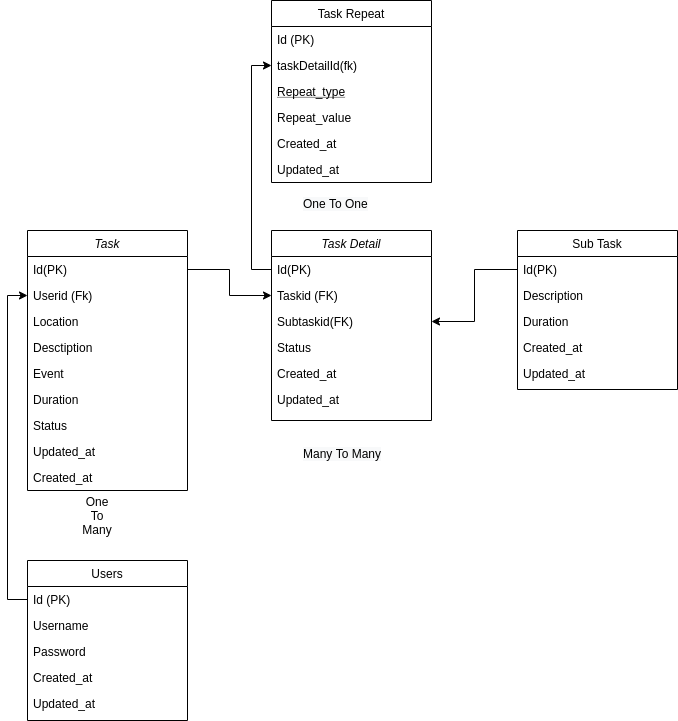

The diagram above was exported from draw.io. Its source (the exported page's mxGraphModel, read from the mxfile embedded in the PNG):
<mxGraphModel dx="1360" dy="774" grid="1" gridSize="10" guides="1" tooltips="1" connect="1" arrows="1" fold="1" page="1" pageScale="1" pageWidth="827" pageHeight="1169" math="0" shadow="0">
  <root>
    <mxCell id="WIyWlLk6GJQsqaUBKTNV-0" />
    <mxCell id="WIyWlLk6GJQsqaUBKTNV-1" parent="WIyWlLk6GJQsqaUBKTNV-0" />
    <mxCell id="-jXoq2ymcnCktBTBT6rM-16" style="edgeStyle=orthogonalEdgeStyle;rounded=0;orthogonalLoop=1;jettySize=auto;html=1;exitX=0;exitY=0.5;exitDx=0;exitDy=0;entryX=0;entryY=0.5;entryDx=0;entryDy=0;" edge="1" parent="WIyWlLk6GJQsqaUBKTNV-1" source="-jXoq2ymcnCktBTBT6rM-1" target="zkfFHV4jXpPFQw0GAbJ--2">
      <mxGeometry relative="1" as="geometry" />
    </mxCell>
    <mxCell id="-jXoq2ymcnCktBTBT6rM-17" value="One To Many" style="text;html=1;strokeColor=none;fillColor=none;align=center;verticalAlign=middle;whiteSpace=wrap;rounded=0;" vertex="1" parent="WIyWlLk6GJQsqaUBKTNV-1">
      <mxGeometry x="140" y="575" width="40" height="20" as="geometry" />
    </mxCell>
    <mxCell id="-jXoq2ymcnCktBTBT6rM-28" style="edgeStyle=orthogonalEdgeStyle;rounded=0;orthogonalLoop=1;jettySize=auto;html=1;exitX=1;exitY=0.5;exitDx=0;exitDy=0;" edge="1" parent="WIyWlLk6GJQsqaUBKTNV-1" source="zkfFHV4jXpPFQw0GAbJ--1" target="-jXoq2ymcnCktBTBT6rM-20">
      <mxGeometry relative="1" as="geometry" />
    </mxCell>
    <mxCell id="-jXoq2ymcnCktBTBT6rM-29" value="&lt;span style=&quot;color: rgb(0 , 0 , 0) ; font-family: &amp;#34;helvetica&amp;#34; ; font-size: 12px ; font-style: normal ; font-weight: 400 ; letter-spacing: normal ; text-align: center ; text-indent: 0px ; text-transform: none ; word-spacing: 0px ; background-color: rgb(248 , 249 , 250) ; display: inline ; float: none&quot;&gt;Many To Many&lt;/span&gt;" style="text;whiteSpace=wrap;html=1;" vertex="1" parent="WIyWlLk6GJQsqaUBKTNV-1">
      <mxGeometry x="364" y="510" width="100" height="30" as="geometry" />
    </mxCell>
    <mxCell id="-jXoq2ymcnCktBTBT6rM-18" value="Task Detail" style="swimlane;fontStyle=2;align=center;verticalAlign=top;childLayout=stackLayout;horizontal=1;startSize=26;horizontalStack=0;resizeParent=1;resizeLast=0;collapsible=1;marginBottom=0;rounded=0;shadow=0;strokeWidth=1;" vertex="1" parent="WIyWlLk6GJQsqaUBKTNV-1">
      <mxGeometry x="334" y="300" width="160" height="190" as="geometry">
        <mxRectangle x="230" y="140" width="160" height="26" as="alternateBounds" />
      </mxGeometry>
    </mxCell>
    <mxCell id="-jXoq2ymcnCktBTBT6rM-19" value="Id(PK)" style="text;align=left;verticalAlign=top;spacingLeft=4;spacingRight=4;overflow=hidden;rotatable=0;points=[[0,0.5],[1,0.5]];portConstraint=eastwest;" vertex="1" parent="-jXoq2ymcnCktBTBT6rM-18">
      <mxGeometry y="26" width="160" height="26" as="geometry" />
    </mxCell>
    <mxCell id="-jXoq2ymcnCktBTBT6rM-20" value="Taskid (FK)" style="text;align=left;verticalAlign=top;spacingLeft=4;spacingRight=4;overflow=hidden;rotatable=0;points=[[0,0.5],[1,0.5]];portConstraint=eastwest;rounded=0;shadow=0;html=0;" vertex="1" parent="-jXoq2ymcnCktBTBT6rM-18">
      <mxGeometry y="52" width="160" height="26" as="geometry" />
    </mxCell>
    <mxCell id="-jXoq2ymcnCktBTBT6rM-21" value="Subtaskid(FK)" style="text;align=left;verticalAlign=top;spacingLeft=4;spacingRight=4;overflow=hidden;rotatable=0;points=[[0,0.5],[1,0.5]];portConstraint=eastwest;rounded=0;shadow=0;html=0;" vertex="1" parent="-jXoq2ymcnCktBTBT6rM-18">
      <mxGeometry y="78" width="160" height="26" as="geometry" />
    </mxCell>
    <mxCell id="-jXoq2ymcnCktBTBT6rM-22" value="Status" style="text;align=left;verticalAlign=top;spacingLeft=4;spacingRight=4;overflow=hidden;rotatable=0;points=[[0,0.5],[1,0.5]];portConstraint=eastwest;rounded=0;shadow=0;html=0;" vertex="1" parent="-jXoq2ymcnCktBTBT6rM-18">
      <mxGeometry y="104" width="160" height="26" as="geometry" />
    </mxCell>
    <mxCell id="-jXoq2ymcnCktBTBT6rM-23" value="Created_at" style="text;align=left;verticalAlign=top;spacingLeft=4;spacingRight=4;overflow=hidden;rotatable=0;points=[[0,0.5],[1,0.5]];portConstraint=eastwest;rounded=0;shadow=0;html=0;" vertex="1" parent="-jXoq2ymcnCktBTBT6rM-18">
      <mxGeometry y="130" width="160" height="26" as="geometry" />
    </mxCell>
    <mxCell id="-jXoq2ymcnCktBTBT6rM-24" value="Updated_at" style="text;align=left;verticalAlign=top;spacingLeft=4;spacingRight=4;overflow=hidden;rotatable=0;points=[[0,0.5],[1,0.5]];portConstraint=eastwest;rounded=0;shadow=0;html=0;" vertex="1" parent="-jXoq2ymcnCktBTBT6rM-18">
      <mxGeometry y="156" width="160" height="26" as="geometry" />
    </mxCell>
    <mxCell id="-jXoq2ymcnCktBTBT6rM-30" style="edgeStyle=orthogonalEdgeStyle;rounded=0;orthogonalLoop=1;jettySize=auto;html=1;exitX=0;exitY=0.5;exitDx=0;exitDy=0;" edge="1" parent="WIyWlLk6GJQsqaUBKTNV-1" source="zkfFHV4jXpPFQw0GAbJ--18" target="-jXoq2ymcnCktBTBT6rM-21">
      <mxGeometry relative="1" as="geometry" />
    </mxCell>
    <mxCell id="-jXoq2ymcnCktBTBT6rM-31" value="&lt;span style=&quot;color: rgb(0 , 0 , 0) ; font-family: &amp;#34;helvetica&amp;#34; ; font-size: 12px ; font-style: normal ; font-weight: 400 ; letter-spacing: normal ; text-align: center ; text-indent: 0px ; text-transform: none ; word-spacing: 0px ; background-color: rgb(248 , 249 , 250) ; display: inline ; float: none&quot;&gt;One To One&lt;br&gt;&lt;/span&gt;" style="text;whiteSpace=wrap;html=1;" vertex="1" parent="WIyWlLk6GJQsqaUBKTNV-1">
      <mxGeometry x="364" y="260" width="100" height="30" as="geometry" />
    </mxCell>
    <mxCell id="-jXoq2ymcnCktBTBT6rM-35" style="edgeStyle=orthogonalEdgeStyle;rounded=0;orthogonalLoop=1;jettySize=auto;html=1;exitX=0;exitY=0.5;exitDx=0;exitDy=0;entryX=0;entryY=0.5;entryDx=0;entryDy=0;" edge="1" parent="WIyWlLk6GJQsqaUBKTNV-1" source="-jXoq2ymcnCktBTBT6rM-19" target="zkfFHV4jXpPFQw0GAbJ--8">
      <mxGeometry relative="1" as="geometry" />
    </mxCell>
    <mxCell id="zkfFHV4jXpPFQw0GAbJ--6" value="Task Repeat" style="swimlane;fontStyle=0;align=center;verticalAlign=top;childLayout=stackLayout;horizontal=1;startSize=26;horizontalStack=0;resizeParent=1;resizeLast=0;collapsible=1;marginBottom=0;rounded=0;shadow=0;strokeWidth=1;" parent="WIyWlLk6GJQsqaUBKTNV-1" vertex="1">
      <mxGeometry x="334" y="70" width="160" height="182" as="geometry">
        <mxRectangle x="130" y="380" width="160" height="26" as="alternateBounds" />
      </mxGeometry>
    </mxCell>
    <mxCell id="zkfFHV4jXpPFQw0GAbJ--7" value="Id (PK)" style="text;align=left;verticalAlign=top;spacingLeft=4;spacingRight=4;overflow=hidden;rotatable=0;points=[[0,0.5],[1,0.5]];portConstraint=eastwest;" parent="zkfFHV4jXpPFQw0GAbJ--6" vertex="1">
      <mxGeometry y="26" width="160" height="26" as="geometry" />
    </mxCell>
    <mxCell id="zkfFHV4jXpPFQw0GAbJ--8" value="taskDetailId(fk)" style="text;align=left;verticalAlign=top;spacingLeft=4;spacingRight=4;overflow=hidden;rotatable=0;points=[[0,0.5],[1,0.5]];portConstraint=eastwest;rounded=0;shadow=0;html=0;" parent="zkfFHV4jXpPFQw0GAbJ--6" vertex="1">
      <mxGeometry y="52" width="160" height="26" as="geometry" />
    </mxCell>
    <mxCell id="zkfFHV4jXpPFQw0GAbJ--10" value="Repeat_type" style="text;align=left;verticalAlign=top;spacingLeft=4;spacingRight=4;overflow=hidden;rotatable=0;points=[[0,0.5],[1,0.5]];portConstraint=eastwest;fontStyle=4" parent="zkfFHV4jXpPFQw0GAbJ--6" vertex="1">
      <mxGeometry y="78" width="160" height="26" as="geometry" />
    </mxCell>
    <mxCell id="zkfFHV4jXpPFQw0GAbJ--11" value="Repeat_value" style="text;align=left;verticalAlign=top;spacingLeft=4;spacingRight=4;overflow=hidden;rotatable=0;points=[[0,0.5],[1,0.5]];portConstraint=eastwest;" parent="zkfFHV4jXpPFQw0GAbJ--6" vertex="1">
      <mxGeometry y="104" width="160" height="26" as="geometry" />
    </mxCell>
    <mxCell id="-jXoq2ymcnCktBTBT6rM-32" value="Created_at" style="text;align=left;verticalAlign=top;spacingLeft=4;spacingRight=4;overflow=hidden;rotatable=0;points=[[0,0.5],[1,0.5]];portConstraint=eastwest;" vertex="1" parent="zkfFHV4jXpPFQw0GAbJ--6">
      <mxGeometry y="130" width="160" height="26" as="geometry" />
    </mxCell>
    <mxCell id="-jXoq2ymcnCktBTBT6rM-33" value="Updated_at" style="text;align=left;verticalAlign=top;spacingLeft=4;spacingRight=4;overflow=hidden;rotatable=0;points=[[0,0.5],[1,0.5]];portConstraint=eastwest;" vertex="1" parent="zkfFHV4jXpPFQw0GAbJ--6">
      <mxGeometry y="156" width="160" height="26" as="geometry" />
    </mxCell>
    <mxCell id="zkfFHV4jXpPFQw0GAbJ--17" value="Sub Task" style="swimlane;fontStyle=0;align=center;verticalAlign=top;childLayout=stackLayout;horizontal=1;startSize=26;horizontalStack=0;resizeParent=1;resizeLast=0;collapsible=1;marginBottom=0;rounded=0;shadow=0;strokeWidth=1;" parent="WIyWlLk6GJQsqaUBKTNV-1" vertex="1">
      <mxGeometry x="580" y="300" width="160" height="159" as="geometry">
        <mxRectangle x="550" y="140" width="160" height="26" as="alternateBounds" />
      </mxGeometry>
    </mxCell>
    <mxCell id="zkfFHV4jXpPFQw0GAbJ--18" value="Id(PK)" style="text;align=left;verticalAlign=top;spacingLeft=4;spacingRight=4;overflow=hidden;rotatable=0;points=[[0,0.5],[1,0.5]];portConstraint=eastwest;" parent="zkfFHV4jXpPFQw0GAbJ--17" vertex="1">
      <mxGeometry y="26" width="160" height="26" as="geometry" />
    </mxCell>
    <mxCell id="zkfFHV4jXpPFQw0GAbJ--19" value="Description" style="text;align=left;verticalAlign=top;spacingLeft=4;spacingRight=4;overflow=hidden;rotatable=0;points=[[0,0.5],[1,0.5]];portConstraint=eastwest;rounded=0;shadow=0;html=0;" parent="zkfFHV4jXpPFQw0GAbJ--17" vertex="1">
      <mxGeometry y="52" width="160" height="26" as="geometry" />
    </mxCell>
    <mxCell id="zkfFHV4jXpPFQw0GAbJ--20" value="Duration" style="text;align=left;verticalAlign=top;spacingLeft=4;spacingRight=4;overflow=hidden;rotatable=0;points=[[0,0.5],[1,0.5]];portConstraint=eastwest;rounded=0;shadow=0;html=0;" parent="zkfFHV4jXpPFQw0GAbJ--17" vertex="1">
      <mxGeometry y="78" width="160" height="26" as="geometry" />
    </mxCell>
    <mxCell id="zkfFHV4jXpPFQw0GAbJ--21" value="Created_at" style="text;align=left;verticalAlign=top;spacingLeft=4;spacingRight=4;overflow=hidden;rotatable=0;points=[[0,0.5],[1,0.5]];portConstraint=eastwest;rounded=0;shadow=0;html=0;" parent="zkfFHV4jXpPFQw0GAbJ--17" vertex="1">
      <mxGeometry y="104" width="160" height="26" as="geometry" />
    </mxCell>
    <mxCell id="zkfFHV4jXpPFQw0GAbJ--22" value="Updated_at" style="text;align=left;verticalAlign=top;spacingLeft=4;spacingRight=4;overflow=hidden;rotatable=0;points=[[0,0.5],[1,0.5]];portConstraint=eastwest;rounded=0;shadow=0;html=0;" parent="zkfFHV4jXpPFQw0GAbJ--17" vertex="1">
      <mxGeometry y="130" width="160" height="26" as="geometry" />
    </mxCell>
    <mxCell id="zkfFHV4jXpPFQw0GAbJ--0" value="Task" style="swimlane;fontStyle=2;align=center;verticalAlign=top;childLayout=stackLayout;horizontal=1;startSize=26;horizontalStack=0;resizeParent=1;resizeLast=0;collapsible=1;marginBottom=0;rounded=0;shadow=0;strokeWidth=1;" parent="WIyWlLk6GJQsqaUBKTNV-1" vertex="1">
      <mxGeometry x="90" y="300" width="160" height="260" as="geometry">
        <mxRectangle x="230" y="140" width="160" height="26" as="alternateBounds" />
      </mxGeometry>
    </mxCell>
    <mxCell id="zkfFHV4jXpPFQw0GAbJ--1" value="Id(PK)" style="text;align=left;verticalAlign=top;spacingLeft=4;spacingRight=4;overflow=hidden;rotatable=0;points=[[0,0.5],[1,0.5]];portConstraint=eastwest;" parent="zkfFHV4jXpPFQw0GAbJ--0" vertex="1">
      <mxGeometry y="26" width="160" height="26" as="geometry" />
    </mxCell>
    <mxCell id="zkfFHV4jXpPFQw0GAbJ--2" value="Userid (Fk)" style="text;align=left;verticalAlign=top;spacingLeft=4;spacingRight=4;overflow=hidden;rotatable=0;points=[[0,0.5],[1,0.5]];portConstraint=eastwest;rounded=0;shadow=0;html=0;" parent="zkfFHV4jXpPFQw0GAbJ--0" vertex="1">
      <mxGeometry y="52" width="160" height="26" as="geometry" />
    </mxCell>
    <mxCell id="zkfFHV4jXpPFQw0GAbJ--3" value="Location" style="text;align=left;verticalAlign=top;spacingLeft=4;spacingRight=4;overflow=hidden;rotatable=0;points=[[0,0.5],[1,0.5]];portConstraint=eastwest;rounded=0;shadow=0;html=0;" parent="zkfFHV4jXpPFQw0GAbJ--0" vertex="1">
      <mxGeometry y="78" width="160" height="26" as="geometry" />
    </mxCell>
    <mxCell id="-jXoq2ymcnCktBTBT6rM-9" value="Desctiption" style="text;align=left;verticalAlign=top;spacingLeft=4;spacingRight=4;overflow=hidden;rotatable=0;points=[[0,0.5],[1,0.5]];portConstraint=eastwest;rounded=0;shadow=0;html=0;" vertex="1" parent="zkfFHV4jXpPFQw0GAbJ--0">
      <mxGeometry y="104" width="160" height="26" as="geometry" />
    </mxCell>
    <mxCell id="-jXoq2ymcnCktBTBT6rM-10" value="Event" style="text;align=left;verticalAlign=top;spacingLeft=4;spacingRight=4;overflow=hidden;rotatable=0;points=[[0,0.5],[1,0.5]];portConstraint=eastwest;rounded=0;shadow=0;html=0;" vertex="1" parent="zkfFHV4jXpPFQw0GAbJ--0">
      <mxGeometry y="130" width="160" height="26" as="geometry" />
    </mxCell>
    <mxCell id="-jXoq2ymcnCktBTBT6rM-11" value="Duration" style="text;align=left;verticalAlign=top;spacingLeft=4;spacingRight=4;overflow=hidden;rotatable=0;points=[[0,0.5],[1,0.5]];portConstraint=eastwest;rounded=0;shadow=0;html=0;" vertex="1" parent="zkfFHV4jXpPFQw0GAbJ--0">
      <mxGeometry y="156" width="160" height="26" as="geometry" />
    </mxCell>
    <mxCell id="-jXoq2ymcnCktBTBT6rM-12" value="Status" style="text;align=left;verticalAlign=top;spacingLeft=4;spacingRight=4;overflow=hidden;rotatable=0;points=[[0,0.5],[1,0.5]];portConstraint=eastwest;rounded=0;shadow=0;html=0;" vertex="1" parent="zkfFHV4jXpPFQw0GAbJ--0">
      <mxGeometry y="182" width="160" height="26" as="geometry" />
    </mxCell>
    <mxCell id="-jXoq2ymcnCktBTBT6rM-14" value="Updated_at" style="text;align=left;verticalAlign=top;spacingLeft=4;spacingRight=4;overflow=hidden;rotatable=0;points=[[0,0.5],[1,0.5]];portConstraint=eastwest;rounded=0;shadow=0;html=0;" vertex="1" parent="zkfFHV4jXpPFQw0GAbJ--0">
      <mxGeometry y="208" width="160" height="26" as="geometry" />
    </mxCell>
    <mxCell id="-jXoq2ymcnCktBTBT6rM-15" value="Created_at" style="text;align=left;verticalAlign=top;spacingLeft=4;spacingRight=4;overflow=hidden;rotatable=0;points=[[0,0.5],[1,0.5]];portConstraint=eastwest;rounded=0;shadow=0;html=0;" vertex="1" parent="zkfFHV4jXpPFQw0GAbJ--0">
      <mxGeometry y="234" width="160" height="26" as="geometry" />
    </mxCell>
    <mxCell id="-jXoq2ymcnCktBTBT6rM-0" value="Users" style="swimlane;fontStyle=0;align=center;verticalAlign=top;childLayout=stackLayout;horizontal=1;startSize=26;horizontalStack=0;resizeParent=1;resizeLast=0;collapsible=1;marginBottom=0;rounded=0;shadow=0;strokeWidth=1;" vertex="1" parent="WIyWlLk6GJQsqaUBKTNV-1">
      <mxGeometry x="90" y="630" width="160" height="160" as="geometry">
        <mxRectangle x="550" y="140" width="160" height="26" as="alternateBounds" />
      </mxGeometry>
    </mxCell>
    <mxCell id="-jXoq2ymcnCktBTBT6rM-1" value="Id (PK)" style="text;align=left;verticalAlign=top;spacingLeft=4;spacingRight=4;overflow=hidden;rotatable=0;points=[[0,0.5],[1,0.5]];portConstraint=eastwest;" vertex="1" parent="-jXoq2ymcnCktBTBT6rM-0">
      <mxGeometry y="26" width="160" height="26" as="geometry" />
    </mxCell>
    <mxCell id="-jXoq2ymcnCktBTBT6rM-2" value="Username" style="text;align=left;verticalAlign=top;spacingLeft=4;spacingRight=4;overflow=hidden;rotatable=0;points=[[0,0.5],[1,0.5]];portConstraint=eastwest;rounded=0;shadow=0;html=0;" vertex="1" parent="-jXoq2ymcnCktBTBT6rM-0">
      <mxGeometry y="52" width="160" height="26" as="geometry" />
    </mxCell>
    <mxCell id="-jXoq2ymcnCktBTBT6rM-3" value="Password" style="text;align=left;verticalAlign=top;spacingLeft=4;spacingRight=4;overflow=hidden;rotatable=0;points=[[0,0.5],[1,0.5]];portConstraint=eastwest;rounded=0;shadow=0;html=0;" vertex="1" parent="-jXoq2ymcnCktBTBT6rM-0">
      <mxGeometry y="78" width="160" height="26" as="geometry" />
    </mxCell>
    <mxCell id="-jXoq2ymcnCktBTBT6rM-4" value="Created_at" style="text;align=left;verticalAlign=top;spacingLeft=4;spacingRight=4;overflow=hidden;rotatable=0;points=[[0,0.5],[1,0.5]];portConstraint=eastwest;rounded=0;shadow=0;html=0;" vertex="1" parent="-jXoq2ymcnCktBTBT6rM-0">
      <mxGeometry y="104" width="160" height="26" as="geometry" />
    </mxCell>
    <mxCell id="-jXoq2ymcnCktBTBT6rM-5" value="Updated_at" style="text;align=left;verticalAlign=top;spacingLeft=4;spacingRight=4;overflow=hidden;rotatable=0;points=[[0,0.5],[1,0.5]];portConstraint=eastwest;rounded=0;shadow=0;html=0;" vertex="1" parent="-jXoq2ymcnCktBTBT6rM-0">
      <mxGeometry y="130" width="160" height="26" as="geometry" />
    </mxCell>
  </root>
</mxGraphModel>